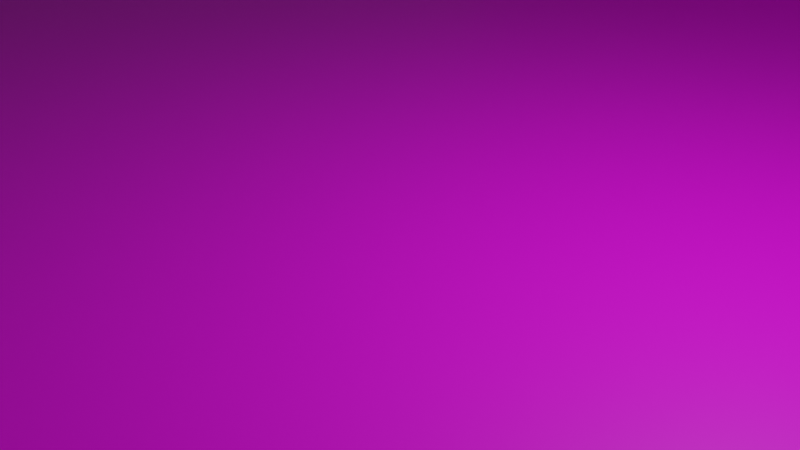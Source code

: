 # Source: ps_6by6_2halfx5_l6_perpend.blend  (saved by Blender 2.93.21; exported with 4.5.12 LTS)
import bpy
from mathutils import Matrix  # noqa: F401  (used for matrix-valued properties, if any)

bpy.ops.wm.read_factory_settings(use_empty=True)
scene = bpy.context.scene
scene.name = 'Scene'

# ---- collections
col_collection = bpy.data.collections.new('Collection'); scene.collection.children.link(col_collection)

# ---- images (referenced by path relative to the original .blend; pixels are not part of the script)
import os
ASSET_DIR = os.environ.get("B2B_ASSET_DIR", "")  # directory of the original .blend (textures are referenced by path, not embedded)
HERE = os.path.dirname(os.path.abspath(__file__))  # packed textures are extracted next to this script under _unpacked/

def load_image(name, relpath, width, height, colorspace="sRGB"):
    """Load a texture the original file referenced (path relative to the .blend, or extracted next to this script)."""
    p = next((c for c in (os.path.join(HERE, relpath), os.path.join(ASSET_DIR, relpath)) if relpath and os.path.exists(c)), "")
    if p:
        img = bpy.data.images.load(p, check_existing=True)
        img.name = name
    else:  # same state as the original file: an image datablock whose file is absent (Cycles renders it pink)
        img = bpy.data.images.new(name, width, height)
        img.source = "FILE"
        img.filepath = "//" + (relpath or name)
    img.colorspace_settings.name = colorspace
    return img
img_ps_6by6_2halfx5_perpend_png = load_image('ps_6by6_2halfx5_perpend.png', 'ps_6by6_2halfx5_perpend.png', 1024, 1024, 'sRGB')

# ---- materials (node trees are filled in below, after node groups)
mat_001 = bpy.data.materials.new('材质.001')
mat_001.use_transparent_shadow = False

# ---- material node trees
mat_001.use_nodes = True; mat_001.node_tree.nodes.clear()
_N = mat_001.node_tree.nodes; _L = mat_001.node_tree.links
n0 = _N.new('ShaderNodeBsdfPrincipled'); n0.name = 'Principled BSDF'; n0.location = (10, 300)
n0.distribution = 'GGX'
n0.subsurface_method = 'BURLEY'
n0.inputs[3].default_value = 1.45
n0.inputs[27].default_value = (0.0, 0.0, 0.0, 1.0)
n0.inputs[28].default_value = 1.0
n1 = _N.new('ShaderNodeOutputMaterial'); n1.name = 'Material Output'; n1.location = (300, 300)
n2 = _N.new('ShaderNodeTexImage'); n2.name = '图像纹理'; n2.location = (-280, 260)
n2.image = img_ps_6by6_2halfx5_perpend_png
_L.new(n0.outputs[0], n1.inputs[0])
_L.new(n2.outputs[0], n0.inputs[0])
n1.is_active_output = True

# ---- world
world_world = bpy.data.worlds.new('World'); scene.world = world_world
world_world.use_nodes = True; world_world.node_tree.nodes.clear()
_N = world_world.node_tree.nodes; _L = world_world.node_tree.links
n0 = _N.new('ShaderNodeOutputWorld'); n0.name = 'World Output'; n0.location = (300, 300)
n1 = _N.new('ShaderNodeBackground'); n1.name = 'Background'; n1.location = (10, 300)
n1.inputs[0].default_value = (0.05088, 0.05088, 0.05088, 1.0)
_L.new(n1.outputs[0], n0.inputs[0])
n0.is_active_output = True
world_world.color = (0.05088, 0.05088, 0.05088)
world_world.use_sun_shadow = False
world_world.sun_shadow_jitter_overblur = 0.0

# ---- cameras
cam_camera = bpy.data.cameras.new('Camera')
cam_camera.clip_end = 100.0
cam_camera.ortho_scale = 7.314

# ---- lights
light_light = bpy.data.lights.new('Light', 'POINT')
light_light.transmission_factor = 0.0
light_light.energy = 1000.0
light_light.shadow_soft_size = 0.1
light_light.shadow_maximum_resolution = 0.006
light_light.use_absolute_resolution = True

# ---- meshes
me_001 = bpy.data.meshes.new('平面.001')
me_001.from_pydata([(-1.0, -1.0, 0.0), (1.0, -1.0, 0.0), (-1.0, 1.0, 0.0), (1.0, 1.0, 0.0), (-1.0, -1.0, 0.0), (1.0, -1.0, 0.0), (-1.0, 1.0, 0.0), (1.0, 1.0, 0.0), (-1.0, -1.0, 4.0), (1.0, -1.0, 4.0), (-1.0, 1.0, 4.0), (1.0, 1.0, 4.0)], [], [(0, 1, 3, 2), (2, 3, 7, 6), (3, 1, 5, 7), (1, 0, 4, 5), (6, 7, 11, 10), (7, 5, 9, 11), (5, 4, 8, 9)])
_uv = me_001.uv_layers.new(name='UV 贴图')
_uv.uv.foreach_set('vector', [0.0, 0.0, 1.0, 0.0, 1.0, 1.0, 0.0, 1.0, 0.0, 1.0, 1.0, 1.0, 1.0, 1.0, 0.0, 1.0, 1.0, 1.0, 1.0, 0.0, 1.0, 0.0, 1.0, 1.0, 1.0, 0.0, 0.0, 0.0, 0.0, 0.0, 1.0, 0.0, 0.0, 1.0, 1.0, 1.0, 1.0, 1.0, 0.0, 1.0, 1.0, 1.0, 1.0, 0.0, 1.0, 0.0, 1.0, 1.0, 1.0, 0.0, 0.0, 0.0, 0.0, 0.0, 1.0, 0.0])
me_001.materials.append(mat_001)
me_001.use_remesh_fix_poles = True
me_001.use_remesh_preserve_attributes = False
me_001.update()

# ---- objects
ob_light = bpy.data.objects.new('Light', light_light)
ob_camera = bpy.data.objects.new('Camera', cam_camera)
ob_x = bpy.data.objects.new('平面', me_001)

# ---- transforms, parenting, visibility, modifiers, constraints
ob_light.location = (4.076, 1.005, 5.904)
ob_light.rotation_euler = (0.6503, 0.05522, 1.866)
ob_light.lock_rotations_4d = False
ob_light.empty_display_type = 'ARROWS'
ob_light.color = (0.0, 0.0, 0.0, 0.0)
ob_light.lineart.crease_threshold = 0.0
ob_camera.location = (7.359, -6.926, 4.958)
ob_camera.rotation_euler = (1.109, 0.0, 0.8149)
ob_camera.lock_rotations_4d = False
ob_camera.empty_display_type = 'ARROWS'
ob_camera.color = (0.0, 0.0, 0.0, 0.0)
ob_camera.display_type = 'WIRE'
ob_camera.lineart.crease_threshold = 0.0
ob_x.location = (0.0, 0.0, 0.0)
ob_x.scale = (13.0, 15.0, 1.0)

# ---- collection membership
col_collection.objects.link(ob_light)
col_collection.objects.link(ob_camera)
col_collection.objects.link(ob_x)

# ---- scene / render settings (as saved in the file)
scene.camera = ob_camera
scene.frame_start = 1; scene.frame_end = 250; scene.frame_set(1)
scene.render.engine = 'BLENDER_EEVEE_NEXT'
scene.cycles.use_denoising = False
scene.cycles.samples = 128
scene.cycles.sampling_pattern = 'TABULATED_SOBOL'
scene.cycles.use_adaptive_sampling = False
scene.cycles.use_light_tree = False
scene.view_settings.view_transform = 'Filmic'
bpy.context.view_layer.update()
